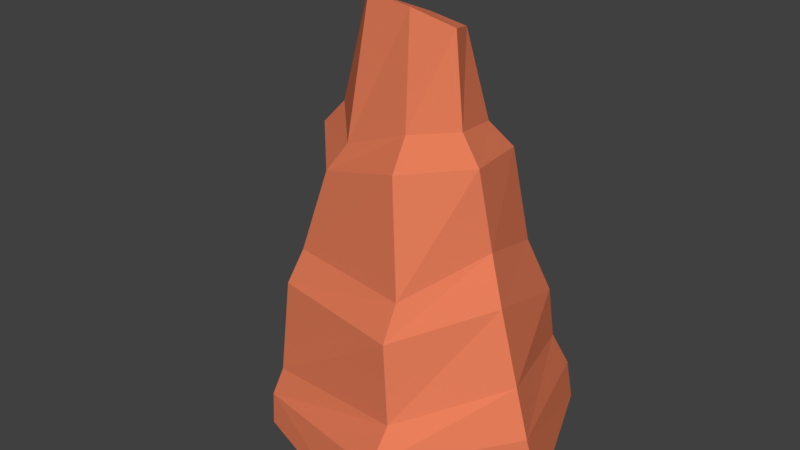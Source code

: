 # Source: Rock_Mesa_Large_3.blend  (saved by Blender 2.79.0; exported with 4.5.12 LTS)
import bpy
from mathutils import Matrix  # noqa: F401  (used for matrix-valued properties, if any)

bpy.ops.wm.read_factory_settings(use_empty=True)
scene = bpy.context.scene
scene.name = 'Scene'

# ---- collections
col_collection_1 = bpy.data.collections.new('Collection 1'); scene.collection.children.link(col_collection_1)

# ---- materials (node trees are filled in below, after node groups)
mat_mesa_1 = bpy.data.materials.new('Mesa_1')
mat_mesa_1.alpha_threshold = 0.0
mat_mesa_1.use_transparent_shadow = False
mat_mesa_1.diffuse_color = (0.9979, 1.0, 0.5787, 1.0)
mat_mesa_1.roughness = 0.5
mat_mesa_1.line_color = (0.0, 0.0, 0.0, 1.0)
mat_mesa_2 = bpy.data.materials.new('Mesa_2')
mat_mesa_2.alpha_threshold = 0.0
mat_mesa_2.use_transparent_shadow = False
mat_mesa_2.diffuse_color = (0.8, 0.2097, 0.1036, 1.0)
mat_mesa_2.roughness = 0.5
mat_mesa_3 = bpy.data.materials.new('Mesa_3')
mat_mesa_3.alpha_threshold = 0.0
mat_mesa_3.use_transparent_shadow = False
mat_mesa_3.diffuse_color = (0.8, 0.4661, 0.3703, 1.0)
mat_mesa_3.roughness = 0.5

# ---- material node trees

# ---- world
world_world = bpy.data.worlds.new('World'); scene.world = world_world
world_world.color = (0.05088, 0.05088, 0.05088)
world_world.use_sun_shadow = False
world_world.sun_shadow_jitter_overblur = 0.0
world_world.cycles.sampling_method = 'MANUAL'

# ---- meshes
me_cube = bpy.data.meshes.new('Cube')
me_cube.from_pydata([(-0.2268, 0.7242, -0.0029), (0.6251, 0.7843, -0.0029), (0.4013, -0.8482, 0.01085), (-0.2159, 0.6722, 0.1583), (0.5887, 0.7743, 0.22), (0.4365, -0.7999, 0.3462), (-0.5239, -0.5274, 0.009114), (-0.5388, -0.5036, 0.1845), (-0.9913, 0.06584, -0.0029), (0.9775, -0.08631, 0.0019), (-0.9034, 0.1024, 0.1308), (0.9121, -0.138, 0.3631), (-0.1258, 0.6232, 0.2874), (0.5387, 0.6698, 0.4416), (0.4194, -0.6405, 0.5074), (-0.4992, -0.4571, 0.3467), (-0.78, 0.1349, 0.2976), (0.8156, -0.1078, 0.62), (-0.1853, 0.5219, 0.8894), (0.5339, 0.6085, 0.7642), (0.3672, -0.6088, 0.9387), (-0.4869, -0.396, 0.8737), (-0.6921, 0.09806, 0.8168), (0.6862, -0.08316, 1.018), (-0.07162, 0.4413, 1.091), (0.4285, 0.5218, 1.075), (0.3428, -0.4819, 1.105), (-0.4419, -0.315, 1.062), (-0.6119, 0.05772, 1.107), (0.5549, 0.005007, 1.251), (-0.04885, 0.3398, 1.688), (0.3573, 0.4489, 1.622), (0.228, -0.3712, 1.706), (-0.3346, -0.2295, 1.521), (-0.6107, 0.0564, 1.637), (0.476, -0.01879, 1.69), (-0.04141, 0.2989, 1.843), (0.2821, 0.3208, 1.786), (0.1974, -0.2371, 1.859), (-0.2082, -0.2007, 1.698), (-0.4475, 0.04119, 1.799), (0.3607, -0.004531, 1.845), (0.0004272, 0.1911, 2.329), (0.2049, 0.2172, 2.286), (0.1406, -0.1389, 2.448), (-0.1128, -0.1358, 2.476), (-0.2825, 0.04433, 2.402), (0.2745, 0.04265, 2.33)], [], [(7, 10, 8, 6), (9, 11, 5, 2), (5, 11, 17, 14), (2, 5, 7, 6), (3, 4, 1, 0), (3, 0, 8, 10), (1, 4, 11, 9), (2, 6, 8, 0, 1, 9), (11, 4, 13, 17), (7, 5, 14, 15), (3, 10, 16, 12), (10, 7, 15, 16), (4, 3, 12, 13), (17, 13, 19, 23), (22, 21, 27, 28), (15, 14, 20, 21), (14, 17, 23, 20), (16, 15, 21, 22), (12, 16, 22, 18), (13, 12, 18, 19), (29, 25, 31, 35), (18, 22, 28, 24), (19, 18, 24, 25), (23, 19, 25, 29), (21, 20, 26, 27), (20, 23, 29, 26), (27, 26, 32, 33), (26, 29, 35, 32), (28, 27, 33, 34), (24, 28, 34, 30), (25, 24, 30, 31), (34, 33, 39, 40), (30, 34, 40, 36), (31, 30, 36, 37), (35, 31, 37, 41), (33, 32, 38, 39), (32, 35, 41, 38), (41, 37, 43, 47), (39, 38, 44, 45), (38, 41, 47, 44), (40, 39, 45, 46), (36, 40, 46, 42), (37, 36, 42, 43), (44, 47, 43, 42, 46, 45)])
me_cube.polygons.foreach_set('material_index', [1, 1, 1, 1, 1, 1, 1, 1, 1, 1, 1, 1, 1, 1, 1, 1, 1, 1, 1, 1, 1, 1, 1, 1, 1, 1, 1, 1, 1, 1, 1, 1, 1, 1, 1, 1, 1, 1, 1, 1, 1, 1, 1, 1])
me_cube.materials.append(mat_mesa_1)
me_cube.materials.append(mat_mesa_2)
me_cube.materials.append(mat_mesa_3)
me_cube.use_remesh_preserve_volume = False
me_cube.use_remesh_preserve_attributes = False
me_cube.use_mirror_vertex_groups = False
me_cube.update()

# ---- objects
ob_rock = bpy.data.objects.new('Rock', me_cube)

# ---- transforms, parenting, visibility, modifiers, constraints
ob_rock.location = (0.0, 0.0, 0.0)
ob_rock.lock_rotations_4d = False
ob_rock.empty_display_type = 'ARROWS'
ob_rock.lineart.crease_threshold = 0.0

# ---- collection membership
col_collection_1.objects.link(ob_rock)

# ---- scene / render settings (as saved in the file)
scene.frame_start = 1; scene.frame_end = 250; scene.frame_set(64)
scene.render.engine = 'BLENDER_EEVEE_NEXT'
scene.render.resolution_percentage = 50
scene.render.dither_intensity = 0.0
scene.cycles.use_denoising = False
scene.cycles.samples = 128
scene.cycles.sampling_pattern = 'TABULATED_SOBOL'
scene.cycles.use_adaptive_sampling = False
scene.cycles.use_light_tree = False
scene.cycles.blur_glossy = 0.0
scene.cycles.sample_clamp_indirect = 0.0
scene.view_settings.view_transform = 'Standard'
bpy.context.view_layer.update()

# ---- added for rendering (the .blend has no active camera and no usable light): camera, sun
cam_auto = bpy.data.cameras.new('AutoCamera')
cam_auto.lens = 50.0
cam_auto.sensor_width = 36.0
cam_auto.clip_end = 1000.0
ob_auto_camera = bpy.data.objects.new('AutoCamera', cam_auto)
scene.collection.objects.link(ob_auto_camera)
ob_auto_camera.location = (3.28862, -3.98654, 3.87303)
ob_auto_camera.rotation_euler = (1.09748, -7.21219e-08, 0.694738)
scene.camera = ob_auto_camera
light_auto_sun = bpy.data.lights.new('AutoSun', 'SUN')
light_auto_sun.energy = 3.0
light_auto_sun.angle = 0.0523599
ob_auto_sun = bpy.data.objects.new('AutoSun', light_auto_sun)
scene.collection.objects.link(ob_auto_sun)
ob_auto_sun.rotation_euler = (0.872665, 0.174533, 0.523599)
bpy.context.view_layer.update()
